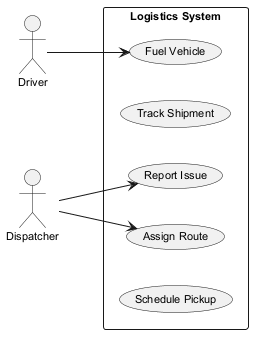

The diagram above was rendered by PlantUML. Its source (embedded in the PNG):
@startuml
skinparam defaultFontSize 11
left to right direction
actor "Driver" as Driver
actor "Dispatcher" as Dispatcher
rectangle "Logistics System" {
  usecase "Fuel Vehicle" as UC_FuelVehicle
  usecase "Track Shipment" as UC_TrackShipment
  usecase "Report Issue" as UC_ReportIssue
  usecase "Assign Route" as UC_AssignRoute
  usecase "Schedule Pickup" as UC_SchedulePickup
}
Driver --> UC_FuelVehicle
Dispatcher --> UC_AssignRoute
Dispatcher --> UC_ReportIssue
@enduml